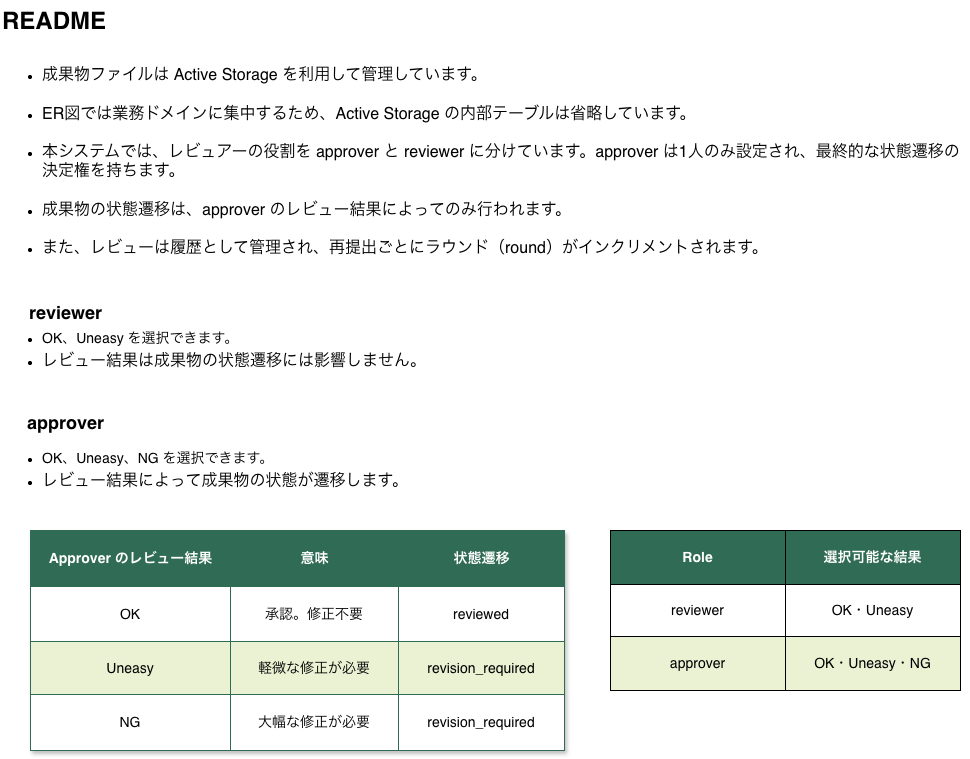

The diagram above was exported from draw.io. Its source (the exported page's mxGraphModel, read from the mxfile embedded in the PNG):
<mxGraphModel dx="971" dy="736" grid="1" gridSize="10" guides="1" tooltips="1" connect="1" arrows="1" fold="1" page="1" pageScale="1" pageWidth="1169" pageHeight="827" math="0" shadow="0" extFonts="Permanent Marker^https://fonts.googleapis.com/css?family=Permanent+Marker">
  <root>
    <mxCell id="0" />
    <mxCell id="1" parent="0" />
    <mxCell id="ZkbpIHNRqkHhpV0PwGgc-2" parent="1" style="text;html=1;whiteSpace=wrap;overflow=hidden;rounded=0;" value="&lt;h1 style=&quot;margin-top: 0px;&quot;&gt;&lt;font style=&quot;font-size: 24px;&quot;&gt;README&lt;/font&gt;&lt;/h1&gt;&lt;ul&gt;&lt;font style=&quot;font-size: 12px;&quot;&gt;&lt;br&gt;&lt;/font&gt;&lt;li&gt;&lt;font size=&quot;3&quot;&gt;成果物ファイルは Active Storage を利用して管理しています。&lt;/font&gt;&lt;/li&gt;&lt;font size=&quot;3&quot;&gt;&lt;br&gt;&lt;/font&gt;&lt;li&gt;&lt;font size=&quot;3&quot;&gt;ER図では業務ドメインに集中するため、Active Storage の内部テーブルは省略しています。&lt;/font&gt;&lt;/li&gt;&lt;font size=&quot;3&quot;&gt;&lt;br&gt;&lt;/font&gt;&lt;li&gt;&lt;font size=&quot;3&quot;&gt;本システムでは、レビュアーの役割を approver と reviewer に分けています。approver は1人のみ設定され、最終的な状態遷移の決定権を持ちます。&lt;/font&gt;&lt;/li&gt;&lt;font size=&quot;3&quot;&gt;&lt;br&gt;&lt;/font&gt;&lt;li&gt;&lt;font size=&quot;3&quot;&gt;成果物の状態遷移は、approver のレビュー結果によってのみ行われます。&lt;/font&gt;&lt;/li&gt;&lt;font size=&quot;3&quot;&gt;&lt;br&gt;&lt;/font&gt;&lt;li&gt;&lt;font size=&quot;3&quot;&gt;また、レビューは履歴として管理され、再提出ごとにラウンド（round）がインクリメントされます。&lt;/font&gt;&lt;/li&gt;&lt;br&gt;&lt;/ul&gt;" vertex="1">
      <mxGeometry height="280" width="970" x="90" y="40" as="geometry" />
    </mxCell>
    <mxCell id="pS9mU_AiYZhk_86E2zob-5" parent="1" style="childLayout=tableLayout;recursiveResize=0;strokeColor=#2F6B55;fillColor=#2F6B55;shadow=1;" value="Assets" vertex="1">
      <mxGeometry height="220" width="534" x="120" y="570" as="geometry" />
    </mxCell>
    <mxCell id="pS9mU_AiYZhk_86E2zob-6" parent="pS9mU_AiYZhk_86E2zob-5" style="shape=tableRow;horizontal=0;startSize=0;swimlaneHead=0;swimlaneBody=0;top=0;left=0;bottom=0;right=0;dropTarget=0;collapsible=0;recursiveResize=0;expand=0;fontStyle=0;strokeColor=inherit;fillColor=#2F6B55;" vertex="1">
      <mxGeometry height="56" width="534" as="geometry" />
    </mxCell>
    <mxCell id="pS9mU_AiYZhk_86E2zob-7" parent="pS9mU_AiYZhk_86E2zob-6" style="connectable=0;recursiveResize=0;strokeColor=inherit;fillColor=#2F6B55;align=center;fontStyle=1;fontColor=#FFFFFF;html=1;" value="&lt;font style=&quot;font-size: 14px;&quot;&gt;Approver のレビュー結果&lt;/font&gt;" vertex="1">
      <mxGeometry height="56" width="200" as="geometry">
        <mxRectangle height="56" width="200" as="alternateBounds" />
      </mxGeometry>
    </mxCell>
    <mxCell id="pS9mU_AiYZhk_86E2zob-8" parent="pS9mU_AiYZhk_86E2zob-6" style="connectable=0;recursiveResize=0;strokeColor=inherit;fillColor=#2F6B55;align=center;fontStyle=1;fontColor=#FFFFFF;html=1;" value="&lt;font style=&quot;font-size: 14px;&quot;&gt;意味&lt;/font&gt;" vertex="1">
      <mxGeometry height="56" width="168" x="200" as="geometry">
        <mxRectangle height="56" width="168" as="alternateBounds" />
      </mxGeometry>
    </mxCell>
    <mxCell id="pS9mU_AiYZhk_86E2zob-9" parent="pS9mU_AiYZhk_86E2zob-6" style="connectable=0;recursiveResize=0;strokeColor=inherit;fillColor=#2F6B55;align=center;fontStyle=1;fontColor=#FFFFFF;html=1;" value="&lt;font style=&quot;font-size: 14px;&quot;&gt;状態遷移&lt;/font&gt;" vertex="1">
      <mxGeometry height="56" width="166" x="368" as="geometry">
        <mxRectangle height="56" width="166" as="alternateBounds" />
      </mxGeometry>
    </mxCell>
    <mxCell id="pS9mU_AiYZhk_86E2zob-10" parent="pS9mU_AiYZhk_86E2zob-5" style="shape=tableRow;horizontal=0;startSize=0;swimlaneHead=0;swimlaneBody=0;top=0;left=0;bottom=0;right=0;dropTarget=0;collapsible=0;recursiveResize=0;expand=0;fontStyle=0;strokeColor=inherit;fillColor=#ffffff;" value="" vertex="1">
      <mxGeometry height="55" width="534" y="56" as="geometry" />
    </mxCell>
    <mxCell id="pS9mU_AiYZhk_86E2zob-11" parent="pS9mU_AiYZhk_86E2zob-10" style="connectable=0;recursiveResize=0;strokeColor=inherit;fillColor=inherit;align=center;whiteSpace=wrap;html=1;" value="&lt;font style=&quot;font-size: 14px;&quot;&gt;OK&lt;/font&gt;" vertex="1">
      <mxGeometry height="55" width="200" as="geometry">
        <mxRectangle height="55" width="200" as="alternateBounds" />
      </mxGeometry>
    </mxCell>
    <mxCell id="pS9mU_AiYZhk_86E2zob-12" parent="pS9mU_AiYZhk_86E2zob-10" style="connectable=0;recursiveResize=0;strokeColor=inherit;fillColor=inherit;align=center;whiteSpace=wrap;html=1;" value="&lt;font style=&quot;font-size: 14px;&quot;&gt;承認。修正不要&lt;/font&gt;" vertex="1">
      <mxGeometry height="55" width="168" x="200" as="geometry">
        <mxRectangle height="55" width="168" as="alternateBounds" />
      </mxGeometry>
    </mxCell>
    <mxCell id="pS9mU_AiYZhk_86E2zob-13" parent="pS9mU_AiYZhk_86E2zob-10" style="connectable=0;recursiveResize=0;strokeColor=inherit;fillColor=inherit;align=center;whiteSpace=wrap;html=1;" value="&lt;font style=&quot;font-size: 14px;&quot;&gt;reviewed&lt;/font&gt;" vertex="1">
      <mxGeometry height="55" width="166" x="368" as="geometry">
        <mxRectangle height="55" width="166" as="alternateBounds" />
      </mxGeometry>
    </mxCell>
    <mxCell id="pS9mU_AiYZhk_86E2zob-14" parent="pS9mU_AiYZhk_86E2zob-5" style="shape=tableRow;horizontal=0;startSize=0;swimlaneHead=0;swimlaneBody=0;top=0;left=0;bottom=0;right=0;dropTarget=0;collapsible=0;recursiveResize=0;expand=0;fontStyle=1;strokeColor=inherit;fillColor=#EAF2D3;" value="" vertex="1">
      <mxGeometry height="53" width="534" y="111" as="geometry" />
    </mxCell>
    <mxCell id="pS9mU_AiYZhk_86E2zob-15" parent="pS9mU_AiYZhk_86E2zob-14" style="connectable=0;recursiveResize=0;strokeColor=inherit;fillColor=inherit;whiteSpace=wrap;html=1;" value="&lt;font style=&quot;font-size: 14px;&quot;&gt;Uneasy&lt;/font&gt;" vertex="1">
      <mxGeometry height="53" width="200" as="geometry">
        <mxRectangle height="53" width="200" as="alternateBounds" />
      </mxGeometry>
    </mxCell>
    <mxCell id="pS9mU_AiYZhk_86E2zob-16" parent="pS9mU_AiYZhk_86E2zob-14" style="connectable=0;recursiveResize=0;strokeColor=inherit;fillColor=inherit;whiteSpace=wrap;html=1;" value="&lt;font style=&quot;font-size: 14px;&quot;&gt;軽微な修正が必要&lt;/font&gt;" vertex="1">
      <mxGeometry height="53" width="168" x="200" as="geometry">
        <mxRectangle height="53" width="168" as="alternateBounds" />
      </mxGeometry>
    </mxCell>
    <mxCell id="pS9mU_AiYZhk_86E2zob-17" parent="pS9mU_AiYZhk_86E2zob-14" style="connectable=0;recursiveResize=0;strokeColor=inherit;fillColor=inherit;whiteSpace=wrap;html=1;" value="&lt;font style=&quot;font-size: 14px;&quot;&gt;revision_required&lt;/font&gt;" vertex="1">
      <mxGeometry height="53" width="166" x="368" as="geometry">
        <mxRectangle height="53" width="166" as="alternateBounds" />
      </mxGeometry>
    </mxCell>
    <mxCell id="pS9mU_AiYZhk_86E2zob-18" parent="pS9mU_AiYZhk_86E2zob-5" style="shape=tableRow;horizontal=0;startSize=0;swimlaneHead=0;swimlaneBody=0;top=0;left=0;bottom=0;right=0;dropTarget=0;collapsible=0;recursiveResize=0;expand=0;fontStyle=0;strokeColor=inherit;fillColor=#ffffff;" value="" vertex="1">
      <mxGeometry height="56" width="534" y="164" as="geometry" />
    </mxCell>
    <mxCell id="pS9mU_AiYZhk_86E2zob-19" parent="pS9mU_AiYZhk_86E2zob-18" style="connectable=0;recursiveResize=0;strokeColor=inherit;fillColor=inherit;fontStyle=0;align=center;whiteSpace=wrap;html=1;" value="&lt;font style=&quot;font-size: 14px;&quot;&gt;NG&lt;/font&gt;" vertex="1">
      <mxGeometry height="56" width="200" as="geometry">
        <mxRectangle height="56" width="200" as="alternateBounds" />
      </mxGeometry>
    </mxCell>
    <mxCell id="pS9mU_AiYZhk_86E2zob-20" parent="pS9mU_AiYZhk_86E2zob-18" style="connectable=0;recursiveResize=0;strokeColor=inherit;fillColor=inherit;fontStyle=0;align=center;whiteSpace=wrap;html=1;" value="&lt;font style=&quot;font-size: 14px;&quot;&gt;大幅な修正が必要&lt;/font&gt;" vertex="1">
      <mxGeometry height="56" width="168" x="200" as="geometry">
        <mxRectangle height="56" width="168" as="alternateBounds" />
      </mxGeometry>
    </mxCell>
    <mxCell id="pS9mU_AiYZhk_86E2zob-21" parent="pS9mU_AiYZhk_86E2zob-18" style="connectable=0;recursiveResize=0;strokeColor=inherit;fillColor=inherit;fontStyle=0;align=center;whiteSpace=wrap;html=1;" value="&lt;font style=&quot;font-size: 14px;&quot;&gt;revision_required&lt;/font&gt;" vertex="1">
      <mxGeometry height="56" width="166" x="368" as="geometry">
        <mxRectangle height="56" width="166" as="alternateBounds" />
      </mxGeometry>
    </mxCell>
    <mxCell id="Ghh3W18nAat0PBLGX9hv-40" parent="1" style="text;strokeColor=none;fillColor=none;html=1;whiteSpace=wrap;verticalAlign=middle;overflow=hidden;" value="&lt;ul style=&quot;line-height: 160%;&quot;&gt;&lt;li&gt;&lt;font style=&quot;font-size: 14px; line-height: 160%;&quot;&gt;OK、Uneasy を選択できます。&lt;/font&gt;&lt;/li&gt;&lt;li&gt;&lt;font size=&quot;3&quot; style=&quot;line-height: 160%;&quot;&gt;レビュー結果は成果物の状態遷移には影響しません。&lt;/font&gt;&lt;/li&gt;&lt;/ul&gt;" vertex="1">
      <mxGeometry height="80" width="440" x="90" y="350" as="geometry" />
    </mxCell>
    <mxCell id="Ghh3W18nAat0PBLGX9hv-41" parent="1" style="text;strokeColor=none;fillColor=none;html=1;fontSize=27;fontStyle=1;verticalAlign=middle;align=center;autosizeText=1;" value="&lt;font style=&quot;font-size: 18px;&quot;&gt;reviewer&lt;/font&gt;" vertex="1">
      <mxGeometry height="40" width="90" x="110" y="330" as="geometry" />
    </mxCell>
    <mxCell id="Ghh3W18nAat0PBLGX9hv-42" parent="1" style="text;strokeColor=none;fillColor=none;html=1;fontSize=27;fontStyle=1;verticalAlign=middle;align=center;autosizeText=1;" value="&lt;font style=&quot;font-size: 18px;&quot;&gt;approver&lt;/font&gt;" vertex="1">
      <mxGeometry height="40" width="90" x="110" y="440" as="geometry" />
    </mxCell>
    <mxCell id="Ghh3W18nAat0PBLGX9hv-43" parent="1" style="text;strokeColor=none;fillColor=none;html=1;whiteSpace=wrap;verticalAlign=middle;overflow=hidden;" value="&lt;ul style=&quot;line-height: 160%;&quot;&gt;&lt;li&gt;&lt;font style=&quot;font-size: 14px; line-height: 160%;&quot;&gt;OK、Uneasy、NG を選択できます。&lt;/font&gt;&lt;/li&gt;&lt;li&gt;&lt;font size=&quot;3&quot; style=&quot;line-height: 160%;&quot;&gt;レビュー結果によって成果物の状態が遷移します。&lt;/font&gt;&lt;/li&gt;&lt;/ul&gt;" vertex="1">
      <mxGeometry height="80" width="440" x="90" y="470" as="geometry" />
    </mxCell>
    <mxCell id="Ghh3W18nAat0PBLGX9hv-44" parent="1" style="childLayout=tableLayout;recursiveResize=0;shadow=0;fillColor=default;" value="" vertex="1">
      <mxGeometry height="160" width="350" x="700" y="570" as="geometry" />
    </mxCell>
    <mxCell id="Ghh3W18nAat0PBLGX9hv-45" parent="Ghh3W18nAat0PBLGX9hv-44" style="shape=tableRow;horizontal=0;startSize=0;swimlaneHead=0;swimlaneBody=0;top=0;left=0;bottom=0;right=0;dropTarget=0;collapsible=0;recursiveResize=0;expand=0;fontStyle=0;fillColor=#2F6B55;strokeColor=inherit;" value="" vertex="1">
      <mxGeometry height="54" width="350" as="geometry" />
    </mxCell>
    <mxCell id="Ghh3W18nAat0PBLGX9hv-46" parent="Ghh3W18nAat0PBLGX9hv-45" style="connectable=0;recursiveResize=0;strokeColor=inherit;fillColor=none;align=center;whiteSpace=wrap;html=1;" value="&lt;font style=&quot;font-size: 14px; color: rgb(255, 255, 255);&quot;&gt;&lt;b&gt;Role&lt;/b&gt;&lt;/font&gt;" vertex="1">
      <mxGeometry height="54" width="175" as="geometry">
        <mxRectangle height="54" width="175" as="alternateBounds" />
      </mxGeometry>
    </mxCell>
    <mxCell id="Ghh3W18nAat0PBLGX9hv-47" parent="Ghh3W18nAat0PBLGX9hv-45" style="connectable=0;recursiveResize=0;strokeColor=inherit;fillColor=#2F6B55;align=center;whiteSpace=wrap;html=1;" value="&lt;font style=&quot;font-size: 14px; color: light-dark(rgb(255, 255, 255), rgb(237, 237, 237));&quot;&gt;&lt;b&gt;選択可能な結果&lt;/b&gt;&lt;/font&gt;" vertex="1">
      <mxGeometry height="54" width="175" x="175" as="geometry">
        <mxRectangle height="54" width="175" as="alternateBounds" />
      </mxGeometry>
    </mxCell>
    <mxCell id="Ghh3W18nAat0PBLGX9hv-49" parent="Ghh3W18nAat0PBLGX9hv-44" style="shape=tableRow;horizontal=0;startSize=0;swimlaneHead=0;swimlaneBody=0;top=0;left=0;bottom=0;right=0;dropTarget=0;collapsible=0;recursiveResize=0;expand=0;fontStyle=0;fillColor=none;strokeColor=inherit;" vertex="1">
      <mxGeometry height="52" width="350" y="54" as="geometry" />
    </mxCell>
    <mxCell id="Ghh3W18nAat0PBLGX9hv-50" parent="Ghh3W18nAat0PBLGX9hv-49" style="connectable=0;recursiveResize=0;strokeColor=inherit;fillColor=none;align=center;whiteSpace=wrap;html=1;" value="&lt;font style=&quot;font-size: 14px;&quot;&gt;reviewer&lt;/font&gt;" vertex="1">
      <mxGeometry height="52" width="175" as="geometry">
        <mxRectangle height="52" width="175" as="alternateBounds" />
      </mxGeometry>
    </mxCell>
    <mxCell id="Ghh3W18nAat0PBLGX9hv-51" parent="Ghh3W18nAat0PBLGX9hv-49" style="connectable=0;recursiveResize=0;strokeColor=inherit;fillColor=none;align=center;whiteSpace=wrap;html=1;" value="&lt;font style=&quot;font-size: 14px;&quot;&gt;OK・Uneasy&lt;/font&gt;" vertex="1">
      <mxGeometry height="52" width="175" x="175" as="geometry">
        <mxRectangle height="52" width="175" as="alternateBounds" />
      </mxGeometry>
    </mxCell>
    <mxCell id="Ghh3W18nAat0PBLGX9hv-53" parent="Ghh3W18nAat0PBLGX9hv-44" style="shape=tableRow;horizontal=0;startSize=0;swimlaneHead=0;swimlaneBody=0;top=0;left=0;bottom=0;right=0;dropTarget=0;collapsible=0;recursiveResize=0;expand=0;fontStyle=0;fillColor=none;strokeColor=inherit;" vertex="1">
      <mxGeometry height="54" width="350" y="106" as="geometry" />
    </mxCell>
    <mxCell id="Ghh3W18nAat0PBLGX9hv-54" parent="Ghh3W18nAat0PBLGX9hv-53" style="connectable=0;recursiveResize=0;strokeColor=inherit;fillColor=#EAF2D3;align=center;whiteSpace=wrap;html=1;" value="&lt;font style=&quot;font-size: 14px;&quot;&gt;approver&lt;/font&gt;" vertex="1">
      <mxGeometry height="54" width="175" as="geometry">
        <mxRectangle height="54" width="175" as="alternateBounds" />
      </mxGeometry>
    </mxCell>
    <mxCell id="Ghh3W18nAat0PBLGX9hv-55" parent="Ghh3W18nAat0PBLGX9hv-53" style="connectable=0;recursiveResize=0;strokeColor=inherit;fillColor=#EAF2D3;align=center;whiteSpace=wrap;html=1;" value="&lt;font style=&quot;font-size: 14px;&quot;&gt;OK・Uneasy・NG&lt;/font&gt;" vertex="1">
      <mxGeometry height="54" width="175" x="175" as="geometry">
        <mxRectangle height="54" width="175" as="alternateBounds" />
      </mxGeometry>
    </mxCell>
  </root>
</mxGraphModel>